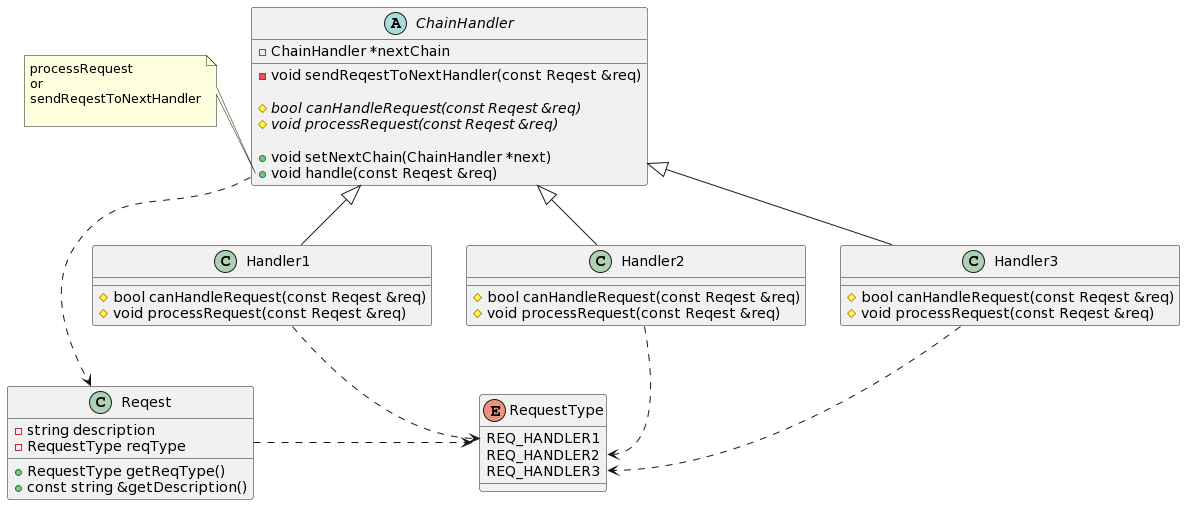

The diagram above was rendered by PlantUML. Its source (embedded in the PNG):
@startuml
enum  RequestType{
 REQ_HANDLER1
 REQ_HANDLER2
 REQ_HANDLER3 
}

class Reqest{

- string description
- RequestType reqType
+ RequestType getReqType() 
+ const string &getDescription() 

}

abstract class ChainHandler{
-   ChainHandler *nextChain
-   void sendReqestToNextHandler(const Reqest &req) 

# {abstract}  bool canHandleRequest(const Reqest &req)
# {abstract} void processRequest(const Reqest &req)

+ void setNextChain(ChainHandler *next)
+ void handle(const Reqest &req)

}

note left of ChainHandler::handle
processRequest 
or
sendReqestToNextHandler

endnote

class Handler1 extends ChainHandler{
#  bool canHandleRequest(const Reqest &req)
#  void processRequest(const Reqest &req)
}


class Handler2 extends ChainHandler{
#  bool canHandleRequest(const Reqest &req)
#  void processRequest(const Reqest &req)
}

class Handler3 extends ChainHandler{
#  bool canHandleRequest(const Reqest &req)
#  void processRequest(const Reqest &req)
}

ChainHandler ..right> Reqest
Reqest ..right> RequestType

Handler1 ..> RequestType::REQ_HANDLER1
Handler2 ..> RequestType::REQ_HANDLER2
Handler3 ..> RequestType::REQ_HANDLER3
@enduml